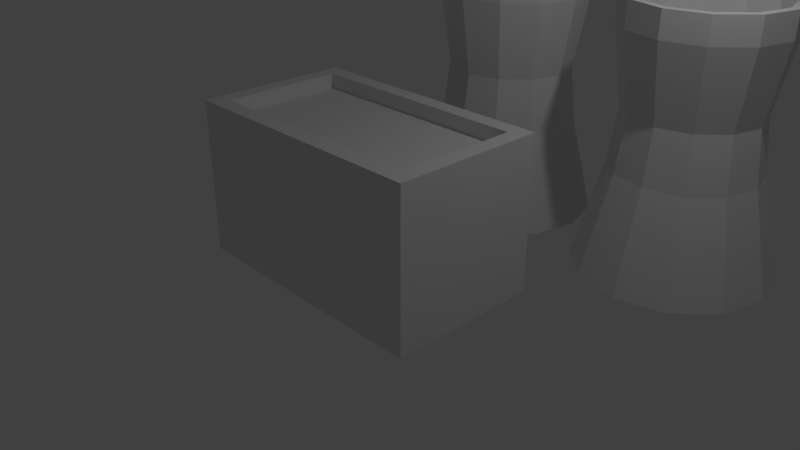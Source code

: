 # Source: building_factory.blend  (saved by Blender 2.79.0; exported with 4.5.12 LTS)
import bpy
from mathutils import Matrix  # noqa: F401  (used for matrix-valued properties, if any)

bpy.ops.wm.read_factory_settings(use_empty=True)
scene = bpy.context.scene
scene.name = 'Scene'

# ---- collections
col_collection_1 = bpy.data.collections.new('Collection 1'); scene.collection.children.link(col_collection_1)

# ---- materials (node trees are filled in below, after node groups)
mat_material = bpy.data.materials.new('Material')
mat_material.alpha_threshold = 0.0
mat_material.use_transparent_shadow = False
mat_material.roughness = 0.5
mat_material.line_color = (0.0, 0.0, 0.0, 1.0)
mat_material_001 = bpy.data.materials.new('Material.001')
mat_material_001.alpha_threshold = 0.0
mat_material_001.use_transparent_shadow = False
mat_material_001.roughness = 0.5
mat_material_001.line_color = (0.0, 0.0, 0.0, 1.0)

# ---- material node trees

# ---- world
world_world = bpy.data.worlds.new('World'); scene.world = world_world
world_world.color = (0.05088, 0.05088, 0.05088)
world_world.use_sun_shadow = False
world_world.sun_shadow_jitter_overblur = 0.0
world_world.cycles.sampling_method = 'MANUAL'

# ---- cameras
cam_camera = bpy.data.cameras.new('Camera')
cam_camera.clip_end = 100.0
cam_camera.lens = 35.0
cam_camera.sensor_width = 32.0
cam_camera.sensor_height = 18.0
cam_camera.ortho_scale = 7.314
cam_camera.dof.focus_distance = 0.0
cam_camera.dof.aperture_fstop = 128.0

# ---- lights
light_lamp = bpy.data.lights.new('Lamp', 'POINT')
light_lamp.transmission_factor = 0.0
light_lamp.cutoff_distance = 30.0
light_lamp.energy = 100.0
light_lamp.shadow_buffer_clip_start = 1.001
light_lamp.shadow_soft_size = 0.1
light_lamp.shadow_maximum_resolution = 0.006
light_lamp.use_absolute_resolution = True

# ---- meshes
me_cube = bpy.data.meshes.new('Cube')
me_cube.from_pydata([(1.774, 4.187, -1.037), (1.774, 3.839, 2.317), (2.397, 4.02, -1.037), (2.223, 3.719, 2.317), (2.852, 3.564, -1.037), (2.551, 3.39, 2.317), (3.019, 2.942, -1.037), (2.671, 2.942, 2.317), (2.852, 2.319, -1.037), (2.551, 2.493, 2.317), (2.397, 1.863, -1.037), (2.223, 2.164, 2.317), (1.774, 1.696, -1.037), (1.774, 2.044, 2.317), (1.151, 1.863, -1.037), (1.325, 2.164, 2.317), (0.6955, 2.319, -1.037), (0.9967, 2.493, 2.317), (0.5287, 2.942, -1.037), (0.8765, 2.942, 2.317), (0.6955, 3.564, -1.037), (0.9967, 3.39, 2.317), (1.151, 4.02, -1.037), (1.325, 3.719, 2.317), (1.774, 3.862, 0.2774), (2.234, 3.739, 0.2774), (2.571, 3.402, 0.2774), (2.694, 2.942, 0.2774), (2.571, 2.481, 0.2774), (2.234, 2.144, 0.2774), (1.774, 2.021, 0.2774), (1.314, 2.144, 0.2774), (0.9767, 2.481, 0.2774), (0.8534, 2.942, 0.2774), (0.9767, 3.402, 0.2774), (1.314, 3.739, 0.2774), (1.774, 3.777, 0.9852), (2.191, 3.665, 0.9852), (2.497, 3.359, 0.9852), (2.609, 2.942, 0.9852), (2.497, 2.524, 0.9852), (2.191, 2.218, 0.9852), (1.774, 2.107, 0.9852), (1.356, 2.218, 0.9852), (1.051, 2.524, 0.9852), (0.9389, 2.942, 0.9852), (1.051, 3.359, 0.9852), (1.356, 3.665, 0.9852), (1.774, 3.939, 1.983), (2.273, 3.805, 1.983), (2.638, 3.44, 1.983), (2.771, 2.942, 1.983), (2.638, 2.443, 1.983), (2.273, 2.078, 1.983), (1.774, 1.944, 1.983), (1.275, 2.078, 1.983), (0.9102, 2.443, 1.983), (0.7766, 2.942, 1.983), (0.9102, 3.44, 1.983), (1.275, 3.805, 1.983), (2.273, 3.805, 2.317), (1.774, 3.939, 2.317), (2.638, 3.44, 2.317), (2.771, 2.942, 2.317), (2.638, 2.443, 2.317), (2.273, 2.078, 2.317), (1.774, 1.944, 2.317), (1.275, 2.078, 2.317), (0.9102, 2.443, 2.317), (0.7766, 2.942, 2.317), (0.9102, 3.44, 2.317), (1.275, 3.805, 2.317), (2.223, 3.719, 1.73), (1.774, 3.839, 1.73), (2.551, 3.39, 1.73), (2.671, 2.942, 1.73), (2.551, 2.493, 1.73), (2.223, 2.164, 1.73), (1.774, 2.044, 1.73), (1.325, 2.164, 1.73), (0.9967, 2.493, 1.73), (0.8765, 2.942, 1.73), (0.9967, 3.39, 1.73), (1.325, 3.719, 1.73)], [], [(48, 61, 60, 49), (49, 60, 62, 50), (50, 62, 63, 51), (51, 63, 64, 52), (52, 64, 65, 53), (53, 65, 66, 54), (54, 66, 67, 55), (55, 67, 68, 56), (56, 68, 69, 57), (57, 69, 70, 58), (3, 1, 73, 72), (58, 70, 71, 59), (59, 71, 61, 48), (0, 2, 4, 6, 8, 10, 12, 14, 16, 18, 20, 22), (22, 35, 24, 0), (20, 34, 35, 22), (18, 33, 34, 20), (16, 32, 33, 18), (14, 31, 32, 16), (12, 30, 31, 14), (10, 29, 30, 12), (8, 28, 29, 10), (6, 27, 28, 8), (4, 26, 27, 6), (2, 25, 26, 4), (0, 24, 25, 2), (35, 47, 36, 24), (34, 46, 47, 35), (33, 45, 46, 34), (32, 44, 45, 33), (31, 43, 44, 32), (30, 42, 43, 31), (29, 41, 42, 30), (28, 40, 41, 29), (27, 39, 40, 28), (26, 38, 39, 27), (25, 37, 38, 26), (24, 36, 37, 25), (47, 59, 48, 36), (46, 58, 59, 47), (45, 57, 58, 46), (44, 56, 57, 45), (43, 55, 56, 44), (42, 54, 55, 43), (41, 53, 54, 42), (40, 52, 53, 41), (39, 51, 52, 40), (38, 50, 51, 39), (37, 49, 50, 38), (36, 48, 49, 37), (1, 3, 60, 61), (3, 5, 62, 60), (5, 7, 63, 62), (7, 9, 64, 63), (9, 11, 65, 64), (11, 13, 66, 65), (13, 15, 67, 66), (15, 17, 68, 67), (17, 19, 69, 68), (19, 21, 70, 69), (21, 23, 71, 70), (23, 1, 61, 71), (72, 73, 83, 82, 81, 80, 79, 78, 77, 76, 75, 74), (17, 15, 79, 80), (11, 9, 76, 77), (1, 23, 83, 73), (5, 3, 72, 74), (19, 17, 80, 81), (13, 11, 77, 78), (7, 5, 74, 75), (21, 19, 81, 82), (15, 13, 78, 79), (9, 7, 75, 76), (23, 21, 82, 83)])
me_cube.materials.append(mat_material)
me_cube.use_remesh_preserve_volume = False
me_cube.use_remesh_preserve_attributes = False
me_cube.use_mirror_vertex_groups = False
me_cube.update()
me_cube_001 = bpy.data.meshes.new('Cube.001')
me_cube_001.from_pydata([(1.0, 1.0, -1.0), (1.0, -1.0, -1.0), (-2.398, -1.0, -1.0), (-2.398, 1.0, -1.0), (0.7916, 0.7916, 1.0), (0.7916, -0.7916, 1.0), (-2.19, -0.7916, 1.0), (-2.19, 0.7916, 1.0), (1.0, 1.0, 1.0), (1.0, -1.0, 1.0), (-2.398, 1.0, 1.0), (-2.398, -1.0, 1.0), (0.7916, 0.7916, 0.8099), (0.7916, -0.7916, 0.8099), (-2.19, 0.7916, 0.8099), (-2.19, -0.7916, 0.8099), (-0.9917, 4.187, -1.037), (-0.9917, 3.839, 2.317), (-0.3691, 4.02, -1.037), (-0.543, 3.719, 2.317), (0.08669, 3.564, -1.037), (-0.2145, 3.39, 2.317), (0.2535, 2.942, -1.037), (-0.09422, 2.942, 2.317), (0.08669, 2.319, -1.037), (-0.2145, 2.493, 2.317), (-0.3691, 1.863, -1.037), (-0.543, 2.164, 2.317), (-0.9917, 1.696, -1.037), (-0.9917, 2.044, 2.317), (-1.614, 1.863, -1.037), (-1.44, 2.164, 2.317), (-2.07, 2.319, -1.037), (-1.769, 2.493, 2.317), (-2.237, 2.942, -1.037), (-1.889, 2.942, 2.317), (-2.07, 3.564, -1.037), (-1.769, 3.39, 2.317), (-1.614, 4.02, -1.037), (-1.44, 3.719, 2.317), (-0.9917, 3.862, 0.2774), (-0.5314, 3.739, 0.2774), (-0.1945, 3.402, 0.2774), (-0.07116, 2.942, 0.2774), (-0.1945, 2.481, 0.2774), (-0.5314, 2.144, 0.2774), (-0.9917, 2.021, 0.2774), (-1.452, 2.144, 0.2774), (-1.789, 2.481, 0.2774), (-1.912, 2.942, 0.2774), (-1.789, 3.402, 0.2774), (-1.452, 3.739, 0.2774), (-0.9917, 3.777, 0.9852), (-0.5742, 3.665, 0.9852), (-0.2685, 3.359, 0.9852), (-0.1566, 2.942, 0.9852), (-0.2685, 2.524, 0.9852), (-0.5742, 2.218, 0.9852), (-0.9917, 2.107, 0.9852), (-1.409, 2.218, 0.9852), (-1.715, 2.524, 0.9852), (-1.827, 2.942, 0.9852), (-1.715, 3.359, 0.9852), (-1.409, 3.665, 0.9852), (-0.9917, 3.939, 1.983), (-0.493, 3.805, 1.983), (-0.128, 3.44, 1.983), (0.005634, 2.942, 1.983), (-0.128, 2.443, 1.983), (-0.493, 2.078, 1.983), (-0.9917, 1.944, 1.983), (-1.49, 2.078, 1.983), (-1.855, 2.443, 1.983), (-1.989, 2.942, 1.983), (-1.855, 3.44, 1.983), (-1.49, 3.805, 1.983), (-0.493, 3.805, 2.317), (-0.9917, 3.939, 2.317), (-0.128, 3.44, 2.317), (0.005634, 2.942, 2.317), (-0.128, 2.443, 2.317), (-0.493, 2.078, 2.317), (-0.9917, 1.944, 2.317), (-1.49, 2.078, 2.317), (-1.855, 2.443, 2.317), (-1.989, 2.942, 2.317), (-1.855, 3.44, 2.317), (-1.49, 3.805, 2.317), (-0.543, 3.719, 1.73), (-0.9917, 3.839, 1.73), (-0.2145, 3.39, 1.73), (-0.09422, 2.942, 1.73), (-0.2145, 2.493, 1.73), (-0.543, 2.164, 1.73), (-0.9917, 2.044, 1.73), (-1.44, 2.164, 1.73), (-1.769, 2.493, 1.73), (-1.889, 2.942, 1.73), (-1.769, 3.39, 1.73), (-1.44, 3.719, 1.73)], [], [(0, 1, 2, 3), (6, 5, 13, 15), (0, 8, 9, 1), (1, 9, 11, 2), (2, 11, 10, 3), (8, 0, 3, 10), (4, 5, 9, 8), (7, 4, 8, 10), (5, 6, 11, 9), (6, 7, 10, 11), (12, 14, 15, 13), (5, 4, 12, 13), (7, 6, 15, 14), (4, 7, 14, 12), (64, 77, 76, 65), (65, 76, 78, 66), (66, 78, 79, 67), (67, 79, 80, 68), (68, 80, 81, 69), (69, 81, 82, 70), (70, 82, 83, 71), (71, 83, 84, 72), (72, 84, 85, 73), (73, 85, 86, 74), (19, 17, 89, 88), (74, 86, 87, 75), (75, 87, 77, 64), (16, 18, 20, 22, 24, 26, 28, 30, 32, 34, 36, 38), (38, 51, 40, 16), (36, 50, 51, 38), (34, 49, 50, 36), (32, 48, 49, 34), (30, 47, 48, 32), (28, 46, 47, 30), (26, 45, 46, 28), (24, 44, 45, 26), (22, 43, 44, 24), (20, 42, 43, 22), (18, 41, 42, 20), (16, 40, 41, 18), (51, 63, 52, 40), (50, 62, 63, 51), (49, 61, 62, 50), (48, 60, 61, 49), (47, 59, 60, 48), (46, 58, 59, 47), (45, 57, 58, 46), (44, 56, 57, 45), (43, 55, 56, 44), (42, 54, 55, 43), (41, 53, 54, 42), (40, 52, 53, 41), (63, 75, 64, 52), (62, 74, 75, 63), (61, 73, 74, 62), (60, 72, 73, 61), (59, 71, 72, 60), (58, 70, 71, 59), (57, 69, 70, 58), (56, 68, 69, 57), (55, 67, 68, 56), (54, 66, 67, 55), (53, 65, 66, 54), (52, 64, 65, 53), (17, 19, 76, 77), (19, 21, 78, 76), (21, 23, 79, 78), (23, 25, 80, 79), (25, 27, 81, 80), (27, 29, 82, 81), (29, 31, 83, 82), (31, 33, 84, 83), (33, 35, 85, 84), (35, 37, 86, 85), (37, 39, 87, 86), (39, 17, 77, 87), (88, 89, 99, 98, 97, 96, 95, 94, 93, 92, 91, 90), (33, 31, 95, 96), (27, 25, 92, 93), (17, 39, 99, 89), (21, 19, 88, 90), (35, 33, 96, 97), (29, 27, 93, 94), (23, 21, 90, 91), (37, 35, 97, 98), (31, 29, 94, 95), (25, 23, 91, 92), (39, 37, 98, 99)])
me_cube_001.materials.append(mat_material_001)
me_cube_001.use_remesh_preserve_volume = False
me_cube_001.use_remesh_preserve_attributes = False
me_cube_001.use_mirror_vertex_groups = False
me_cube_001.update()

# ---- objects
ob_cube = bpy.data.objects.new('Cube', me_cube)
ob_lamp = bpy.data.objects.new('Lamp', light_lamp)
ob_camera = bpy.data.objects.new('Camera', cam_camera)
ob_cube_001 = bpy.data.objects.new('Cube.001', me_cube_001)

# ---- transforms, parenting, visibility, modifiers, constraints
ob_cube.location = (0.9957, -0.3304, 1.026)
ob_cube.lock_rotations_4d = False
ob_cube.empty_display_type = 'ARROWS'
ob_cube.lineart.crease_threshold = 0.0
ob_lamp.location = (4.076, 1.005, 5.904)
ob_lamp.rotation_euler = (0.6503, 0.05522, 1.866)
ob_lamp.lock_rotations_4d = False
ob_lamp.empty_display_type = 'ARROWS'
ob_lamp.color = (0.0, 0.0, 0.0, 0.0)
ob_lamp.lineart.crease_threshold = 0.0
ob_camera.location = (7.481, -6.508, 5.344)
ob_camera.rotation_euler = (1.109, 0.0, 0.8149)
ob_camera.lock_rotations_4d = False
ob_camera.empty_display_type = 'ARROWS'
ob_camera.color = (0.0, 0.0, 0.0, 0.0)
ob_camera.display_type = 'WIRE'
ob_camera.lineart.crease_threshold = 0.0
ob_cube_001.location = (0.9957, -0.3304, 1.026)
ob_cube_001.lock_rotations_4d = False
ob_cube_001.empty_display_type = 'ARROWS'
ob_cube_001.lineart.crease_threshold = 0.0

# ---- collection membership
col_collection_1.objects.link(ob_cube)
col_collection_1.objects.link(ob_lamp)
col_collection_1.objects.link(ob_camera)
col_collection_1.objects.link(ob_cube_001)

# ---- scene / render settings (as saved in the file)
scene.camera = ob_camera
scene.frame_start = 1; scene.frame_end = 250; scene.frame_set(1)
scene.render.engine = 'BLENDER_EEVEE_NEXT'
scene.render.resolution_percentage = 50
scene.render.dither_intensity = 0.0
scene.cycles.use_denoising = False
scene.cycles.samples = 128
scene.cycles.sampling_pattern = 'TABULATED_SOBOL'
scene.cycles.use_adaptive_sampling = False
scene.cycles.use_light_tree = False
scene.cycles.blur_glossy = 0.0
scene.cycles.sample_clamp_indirect = 0.0
scene.view_settings.view_transform = 'Standard'
bpy.context.view_layer.update()

